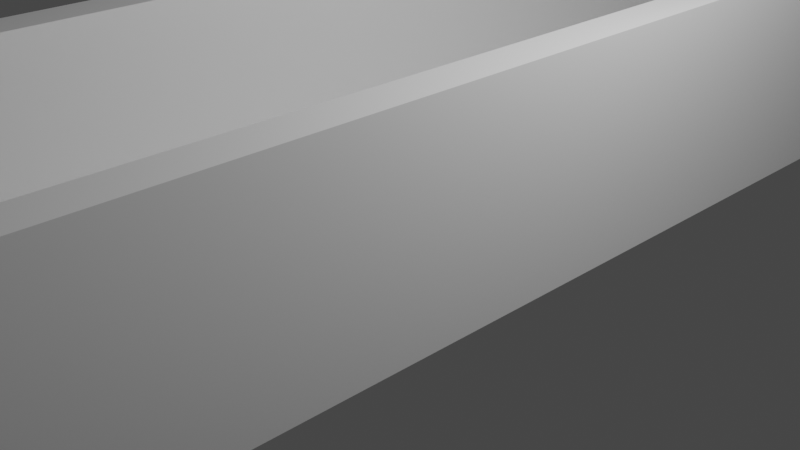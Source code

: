 # Source: dungeon_demo.blend  (saved by Blender 2.93.21; exported with 4.5.12 LTS)
import bpy
from mathutils import Matrix  # noqa: F401  (used for matrix-valued properties, if any)

bpy.ops.wm.read_factory_settings(use_empty=True)
scene = bpy.context.scene
scene.name = 'Scene'

# ---- collections
col_collection = bpy.data.collections.new('Collection'); scene.collection.children.link(col_collection)

# ---- materials (node trees are filled in below, after node groups)
mat_material = bpy.data.materials.new('Material')
mat_material.alpha_threshold = 0.0
mat_material.use_transparent_shadow = False
mat_material.line_color = (0.0, 0.0, 0.0, 1.0)

# ---- node groups
ng_auto_smooth = bpy.data.node_groups.new('Auto Smooth', 'GeometryNodeTree')
_s = ng_auto_smooth.interface.new_socket(name='Geometry', in_out='OUTPUT', socket_type='NodeSocketGeometry')
_s = ng_auto_smooth.interface.new_socket(name='Geometry', in_out='INPUT', socket_type='NodeSocketGeometry')
_s = ng_auto_smooth.interface.new_socket(name='Angle', in_out='INPUT', socket_type='NodeSocketFloat')
_s.subtype = 'ANGLE'
_s.min_value = 0.0
_s.max_value = 3.142
ng_auto_smooth.is_modifier = True
_N = ng_auto_smooth.nodes; _L = ng_auto_smooth.links
n0 = _N.new('NodeGroupOutput'); n0.name = 'Group Output'; n0.location = (480, -100)
n1 = _N.new('NodeGroupInput'); n1.name = 'Group Input'; n1.location = (-420, -300)
n2 = _N.new('NodeGroupInput'); n2.name = 'Group Input.001'; n2.location = (-60, -100)
n3 = _N.new('GeometryNodeSetShadeSmooth'); n3.name = 'Set Shade Smooth'; n3.location = (120, -100)
n3.domain = 'EDGE'
n4 = _N.new('GeometryNodeSetShadeSmooth'); n4.name = 'Set Shade Smooth.001'; n4.location = (300, -100)
n5 = _N.new('GeometryNodeInputMeshEdgeAngle'); n5.name = 'Edge Angle'; n5.location = (-420, -220)
n6 = _N.new('GeometryNodeInputEdgeSmooth'); n6.name = 'Is Edge Smooth'; n6.location = (-60, -160)
n7 = _N.new('GeometryNodeInputShadeSmooth'); n7.name = 'Is Face Smooth'; n7.location = (-240, -340)
n8 = _N.new('FunctionNodeBooleanMath'); n8.name = 'Boolean Math'; n8.location = (-60, -220)
n9 = _N.new('FunctionNodeCompare'); n9.name = 'Compare'; n9.location = (-240, -180)
n9.operation = 'LESS_EQUAL'
_L.new(n5.outputs[0], n9.inputs[0])
_L.new(n4.outputs[0], n0.inputs[0])
_L.new(n1.outputs[1], n9.inputs[1])
_L.new(n9.outputs[0], n8.inputs[0])
_L.new(n7.outputs[0], n8.inputs[1])
_L.new(n2.outputs[0], n3.inputs[0])
_L.new(n6.outputs[0], n3.inputs[1])
_L.new(n3.outputs[0], n4.inputs[0])
_L.new(n8.outputs[0], n3.inputs[2])
n0.is_active_output = True

# ---- material node trees
mat_material.use_nodes = True; mat_material.node_tree.nodes.clear()
_N = mat_material.node_tree.nodes; _L = mat_material.node_tree.links
n0 = _N.new('ShaderNodeOutputMaterial'); n0.name = 'Material Output'; n0.location = (300, 300)
n1 = _N.new('ShaderNodeBsdfPrincipled'); n1.name = 'Principled BSDF'; n1.location = (10, 300)
n1.distribution = 'GGX'
n1.subsurface_method = 'BURLEY'
n1.inputs[2].default_value = 0.4
n1.inputs[3].default_value = 1.45
n1.inputs[27].default_value = (0.0, 0.0, 0.0, 1.0)
n1.inputs[28].default_value = 1.0
_L.new(n1.outputs[0], n0.inputs[0])
n0.is_active_output = True

# ---- world
world_world = bpy.data.worlds.new('World'); scene.world = world_world
world_world.use_nodes = True; world_world.node_tree.nodes.clear()
_N = world_world.node_tree.nodes; _L = world_world.node_tree.links
n0 = _N.new('ShaderNodeOutputWorld'); n0.name = 'World Output'; n0.location = (300, 300)
n1 = _N.new('ShaderNodeBackground'); n1.name = 'Background'; n1.location = (10, 300)
n1.inputs[0].default_value = (0.05088, 0.05088, 0.05088, 1.0)
_L.new(n1.outputs[0], n0.inputs[0])
n0.is_active_output = True
world_world.color = (0.05088, 0.05088, 0.05088)
world_world.use_sun_shadow = False
world_world.sun_shadow_jitter_overblur = 0.0

# ---- cameras
cam_camera = bpy.data.cameras.new('Camera')
cam_camera.clip_end = 100.0
cam_camera.ortho_scale = 7.314

# ---- lights
light_light = bpy.data.lights.new('Light', 'POINT')
light_light.transmission_factor = 0.0
light_light.energy = 1000.0
light_light.shadow_soft_size = 0.1
light_light.shadow_maximum_resolution = 0.006
light_light.use_absolute_resolution = True

# ---- meshes
me_cube = bpy.data.meshes.new('Cube')
me_cube.from_pydata([(-1.473, -7.689, 0.4688), (-1.473, -5.126, 0.4688), (-1.473, -2.563, 0.4688), (-1.59, -7.689, 0.4688), (-1.59, -5.126, 0.4688), (-1.59, -2.563, 0.4688), (1.59, -7.689, 2.234), (1.59, -5.126, 2.234), (1.59, -2.563, 2.234), (2.0, -10.0, 0.0), (-2.0, -10.0, 0.0), (2.0, -10.0, 2.234), (-2.0, -10.0, 2.234), (1.473, -10.47, 0.4688), (-1.473, -10.47, 0.4688), (1.59, -10.35, 2.234), (-1.59, -10.35, 2.234), (-5.636, -10.35, 2.234), (-5.519, -10.47, 0.4688), (4.028, -10.47, 0.4688), (4.145, -10.35, 2.234), (-5.963, -10.0, 2.234), (-5.963, -10.0, 0.0), (4.48, -10.0, 0.0), (4.48, -10.0, 2.234), (1.59, -19.51, 0.4688), (-1.59, -19.51, 0.4688), (-5.519, -19.51, 0.4688), (4.028, -19.51, 0.4688), (4.145, -19.63, 2.234), (1.59, -20.0, 0.0), (-1.59, -20.0, 0.0), (-5.963, -20.0, 0.0), (-5.963, -20.0, 2.234), (4.48, -20.0, 0.0), (4.48, -20.0, 2.234), (1.59, -19.63, 2.234), (-1.59, -19.63, 2.234), (-5.636, -19.63, 2.234), (1.59, -20.0, 2.234), (-1.59, -20.0, 2.234), (-2.0, 0.0, 0.0), (2.0, 0.0, 0.0), (-1.59, 0.0, 0.4688), (1.59, 0.0, 0.4688), (-1.59, 0.0, 2.234), (-2.0, 0.0, 2.234), (1.59, 0.0, 2.234), (2.0, 0.0, 2.234), (4.145, -19.63, 0.4688), (4.145, -10.35, 0.4688), (-1.59, -10.35, 0.4688), (1.59, -10.35, 0.4688), (-5.636, -10.35, 0.4688), (1.59, -19.63, 0.4688), (-1.59, -19.63, 0.4688), (-5.636, -19.63, 0.4688), (1.473, 0.0, 0.4688), (-1.473, 0.0, 0.4688), (2.0, -7.689, 2.234), (2.0, -5.126, 2.234), (2.0, -2.563, 2.234), (-1.59, -2.563, 2.234), (-1.59, -5.126, 2.234), (-1.59, -7.689, 2.234), (-2.0, -2.563, 0.0), (-2.0, -5.126, 0.0), (-2.0, -7.689, 0.0), (1.473, -2.563, 0.4688), (1.473, -5.126, 0.4688), (1.473, -7.689, 0.4688), (-2.0, -2.563, 2.234), (-2.0, -5.126, 2.234), (-2.0, -7.689, 2.234), (1.59, -2.563, 0.4688), (1.59, -5.126, 0.4688), (1.59, -7.689, 0.4688), (2.0, -2.563, 0.0), (2.0, -5.126, 0.0), (2.0, -7.689, 0.0)], [], [(71, 62, 45, 46), (74, 8, 47, 44), (29, 35, 24, 20), (61, 77, 42, 48), (0, 70, 69, 1), (67, 10, 12, 73), (64, 16, 51, 3), (73, 64, 63, 72), (8, 61, 48, 47), (10, 22, 21, 12), (1, 2, 5, 4), (59, 79, 78, 60), (16, 17, 53, 51), (72, 63, 62, 71), (30, 39, 40, 31), (20, 50, 49, 29), (11, 15, 20, 24), (14, 18, 27, 26), (52, 50, 20, 15), (17, 21, 33, 38), (30, 9, 23, 34), (12, 16, 64, 73), (37, 38, 33, 40), (22, 32, 33, 21), (30, 34, 35, 39), (13, 14, 26, 25), (70, 76, 75, 69), (10, 67, 79, 9), (53, 17, 38, 56), (35, 29, 36, 39), (35, 34, 23, 24), (14, 0, 3, 51), (49, 54, 36, 29), (55, 56, 38, 37), (33, 32, 31, 40), (54, 55, 37, 36), (13, 25, 28, 19), (36, 37, 40, 39), (11, 9, 79, 59), (16, 12, 21, 17), (11, 24, 23, 9), (19, 28, 49, 50), (2, 58, 43, 5), (14, 13, 70, 0), (18, 14, 51, 53), (13, 19, 50, 52), (25, 26, 55, 54), (26, 27, 56, 55), (28, 25, 54, 49), (27, 18, 53, 56), (52, 15, 6, 76), (66, 67, 73, 72), (41, 65, 71, 46), (63, 64, 3, 4), (62, 63, 4, 5), (45, 62, 5, 43), (79, 67, 66, 78), (77, 65, 41, 42), (9, 30, 31, 10), (7, 60, 61, 8), (6, 59, 60, 7), (15, 11, 59, 6), (2, 68, 57, 58), (75, 7, 8, 74), (68, 74, 44, 57), (76, 6, 7, 75), (60, 78, 77, 61), (65, 66, 72, 71), (69, 75, 74, 68), (1, 69, 68, 2), (13, 52, 76, 70), (0, 1, 4, 3), (31, 32, 22, 10), (78, 66, 65, 77)])
me_cube.polygons.foreach_set('use_smooth', [True] * 74)
_uv = me_cube.uv_layers.new(name='UVMap')
_uv.uv.foreach_set('vector', [0.5728, 0.08714, 0.559, 0.08714, 0.559, 0.0009766, 0.5728, 0.0009766, 0.2627, 0.7979, 0.2627, 0.7385, 0.3489, 0.7385, 0.3489, 0.7979, 0.3663, 0.6607, 0.355, 0.6732, 0.355, 0.3371, 0.3663, 0.3489, 0.08714, 0.8789, 0.08714, 0.954, 0.0009766, 0.954, 0.0009766, 0.8789, 0.8389, 0.5867, 0.7399, 0.5867, 0.7399, 0.5006, 0.8389, 0.5006, 0.07865, 0.8759, 0.0009766, 0.8759, 0.0009766, 0.8008, 0.07865, 0.8008, 0.2595, 0.6762, 0.3489, 0.6762, 0.3489, 0.7355, 0.2595, 0.7355, 0.5728, 0.2595, 0.559, 0.2595, 0.559, 0.1733, 0.5728, 0.1733, 0.4522, 0.08714, 0.4384, 0.08714, 0.4384, 0.0009766, 0.4522, 0.0009766, 0.5067, 0.3519, 0.5067, 0.4851, 0.4316, 0.4851, 0.4316, 0.3519, 0.8389, 0.5006, 0.8389, 0.4144, 0.8428, 0.4144, 0.8428, 0.5006, 0.2595, 0.8789, 0.2595, 0.954, 0.1733, 0.954, 0.1733, 0.8789, 0.3693, 0.4879, 0.3693, 0.3519, 0.4286, 0.3519, 0.4286, 0.4879, 0.5728, 0.1733, 0.559, 0.1733, 0.559, 0.08714, 0.5728, 0.08714, 0.9209, 0.2549, 0.8458, 0.2549, 0.8458, 0.148, 0.9209, 0.148, 0.06331, 0.0009766, 0.1227, 0.0009766, 0.1227, 0.3128, 0.06331, 0.3128, 0.4384, 0.3371, 0.4522, 0.3489, 0.3663, 0.3489, 0.355, 0.3371, 0.8389, 0.6801, 0.975, 0.6801, 0.975, 0.9841, 0.8428, 0.9841, 0.4909, 0.4881, 0.4909, 0.574, 0.4316, 0.574, 0.4316, 0.4881, 0.6951, 0.3489, 0.7061, 0.3371, 0.7061, 0.6732, 0.6951, 0.6607, 0.2549, 0.6732, 0.2687, 0.3371, 0.352, 0.3371, 0.352, 0.6732, 0.5728, 0.3371, 0.559, 0.3489, 0.559, 0.2595, 0.5728, 0.2595, 0.559, 0.6607, 0.6951, 0.6607, 0.7061, 0.6732, 0.559, 0.6732, 0.9239, 0.337, 0.9239, 0.0009766, 0.999, 0.0009766, 0.999, 0.337, 0.9209, 0.2549, 0.9209, 0.352, 0.8458, 0.352, 0.8458, 0.2549, 0.7399, 0.6801, 0.8389, 0.6801, 0.8428, 0.9841, 0.736, 0.9841, 0.7399, 0.5867, 0.736, 0.5867, 0.736, 0.5006, 0.7399, 0.5006, 0.1342, 0.3371, 0.1342, 0.2595, 0.2687, 0.2595, 0.2687, 0.3371, 0.331, 0.3128, 0.2716, 0.3128, 0.2716, 0.0009766, 0.331, 0.0009766, 0.355, 0.6732, 0.3663, 0.6607, 0.4522, 0.6607, 0.4522, 0.6732, 0.5303, 0.337, 0.4552, 0.337, 0.4552, 0.0009766, 0.5303, 0.0009766, 0.8389, 0.6801, 0.8389, 0.5867, 0.8428, 0.5867, 0.8428, 0.6762, 0.06033, 0.0009766, 0.06033, 0.08688, 0.0009766, 0.08688, 0.0009766, 0.0009766, 0.06033, 0.1937, 0.06033, 0.3298, 0.0009766, 0.3298, 0.0009766, 0.1937, 0.8458, 0.0009766, 0.9209, 0.0009766, 0.9209, 0.148, 0.8458, 0.148, 0.06033, 0.08688, 0.06033, 0.1937, 0.0009766, 0.1937, 0.0009766, 0.08688, 0.7399, 0.6801, 0.736, 0.9841, 0.654, 0.9841, 0.654, 0.6801, 0.4522, 0.6607, 0.559, 0.6607, 0.559, 0.6732, 0.4522, 0.6732, 0.3371, 0.8789, 0.3371, 0.954, 0.2595, 0.954, 0.2595, 0.8789, 0.559, 0.3489, 0.5728, 0.3371, 0.7061, 0.3371, 0.6951, 0.3489, 0.334, 0.08435, 0.334, 0.0009766, 0.4091, 0.0009766, 0.4091, 0.08435, 0.654, 0.6801, 0.654, 0.9841, 0.6501, 0.988, 0.6501, 0.6762, 0.8389, 0.4144, 0.8389, 0.3283, 0.8428, 0.3283, 0.8428, 0.4144, 0.8389, 0.6801, 0.7399, 0.6801, 0.7399, 0.5867, 0.8389, 0.5867, 0.975, 0.6801, 0.8389, 0.6801, 0.8428, 0.6762, 0.9789, 0.6762, 0.7399, 0.6801, 0.654, 0.6801, 0.6501, 0.6762, 0.736, 0.6762, 0.736, 0.9841, 0.8428, 0.9841, 0.8428, 0.988, 0.736, 0.988, 0.8428, 0.9841, 0.975, 0.9841, 0.9789, 0.988, 0.8428, 0.988, 0.654, 0.9841, 0.736, 0.9841, 0.736, 0.988, 0.6501, 0.988, 0.975, 0.9841, 0.975, 0.6801, 0.9789, 0.6762, 0.9789, 0.988, 0.0009766, 0.7979, 0.0009766, 0.7385, 0.0904, 0.7385, 0.0904, 0.7979, 0.1648, 0.8759, 0.07865, 0.8759, 0.07865, 0.8008, 0.1648, 0.8008, 0.3371, 0.8759, 0.251, 0.8759, 0.251, 0.8008, 0.3371, 0.8008, 0.1733, 0.6762, 0.2595, 0.6762, 0.2595, 0.7355, 0.1733, 0.7355, 0.08714, 0.6762, 0.1733, 0.6762, 0.1733, 0.7355, 0.08714, 0.7355, 0.0009766, 0.6762, 0.08714, 0.6762, 0.08714, 0.7355, 0.0009766, 0.7355, 0.2687, 0.2595, 0.1342, 0.2595, 0.1342, 0.1733, 0.2687, 0.1733, 0.2687, 0.08714, 0.1342, 0.08714, 0.1342, 0.0009766, 0.2687, 0.0009766, 0.2687, 0.3371, 0.2549, 0.6732, 0.148, 0.6732, 0.1342, 0.3371, 0.4522, 0.1733, 0.4384, 0.1733, 0.4384, 0.08714, 0.4522, 0.08714, 0.4522, 0.2595, 0.4384, 0.2595, 0.4384, 0.1733, 0.4522, 0.1733, 0.4522, 0.3489, 0.4384, 0.3371, 0.4384, 0.2595, 0.4522, 0.2595, 0.8389, 0.4144, 0.7399, 0.4144, 0.7399, 0.3283, 0.8389, 0.3283, 0.1766, 0.7979, 0.1766, 0.7385, 0.2627, 0.7385, 0.2627, 0.7979, 0.7399, 0.4144, 0.736, 0.4144, 0.736, 0.3283, 0.7399, 0.3283, 0.0904, 0.7979, 0.0904, 0.7385, 0.1766, 0.7385, 0.1766, 0.7979, 0.1733, 0.8789, 0.1733, 0.954, 0.08714, 0.954, 0.08714, 0.8789, 0.251, 0.8759, 0.1648, 0.8759, 0.1648, 0.8008, 0.251, 0.8008, 0.7399, 0.5006, 0.736, 0.5006, 0.736, 0.4144, 0.7399, 0.4144, 0.8389, 0.5006, 0.7399, 0.5006, 0.7399, 0.4144, 0.8389, 0.4144, 0.7399, 0.6801, 0.736, 0.6762, 0.736, 0.5867, 0.7399, 0.5867, 0.8389, 0.5867, 0.8389, 0.5006, 0.8428, 0.5006, 0.8428, 0.5867, 0.148, 0.6732, 0.0009766, 0.6732, 0.0009766, 0.3371, 0.1342, 0.3371, 0.2687, 0.1733, 0.1342, 0.1733, 0.1342, 0.08714, 0.2687, 0.08714])
me_cube.materials.append(mat_material)
me_cube.use_remesh_preserve_volume = False
me_cube.use_remesh_preserve_attributes = False
me_cube.use_mirror_vertex_groups = False
me_cube.update()

# ---- objects
ob_dungeon_demo = bpy.data.objects.new('dungeon_demo', me_cube)
ob_light = bpy.data.objects.new('Light', light_light)
ob_camera = bpy.data.objects.new('Camera', cam_camera)

# ---- transforms, parenting, visibility, modifiers, constraints
ob_dungeon_demo.location = (0.0, 0.0, 0.0)
ob_dungeon_demo.lock_rotations_4d = False
ob_dungeon_demo.empty_display_type = 'ARROWS'
ob_dungeon_demo.lineart.crease_threshold = 0.0
_m = ob_dungeon_demo.modifiers.new('Mirror', 'MIRROR')
_m.use_axis = (False, True, False)
_m.use_clip = True
_m = ob_dungeon_demo.modifiers.new('Bevel', 'BEVEL')
_m.width = 0.03415
_m.width_pct = 0.03415
_m.segments = 2
_m.limit_method = 'WEIGHT'
_m.use_clamp_overlap = False
_m = ob_dungeon_demo.modifiers.new('Auto Smooth', 'NODES')
_m.node_group = ng_auto_smooth
_gi = [s.identifier for s in ng_auto_smooth.interface.items_tree if s.item_type == 'SOCKET' and s.in_out == 'INPUT']
_m[_gi[1]] = 1.03  # Angle
ob_light.location = (4.076, 1.005, 5.904)
ob_light.rotation_euler = (0.6503, 0.05522, 1.866)
ob_light.lock_rotations_4d = False
ob_light.empty_display_type = 'ARROWS'
ob_light.color = (0.0, 0.0, 0.0, 0.0)
ob_light.lineart.crease_threshold = 0.0
ob_camera.location = (7.359, -6.926, 4.958)
ob_camera.rotation_euler = (1.109, 0.0, 0.8149)
ob_camera.lock_rotations_4d = False
ob_camera.empty_display_type = 'ARROWS'
ob_camera.color = (0.0, 0.0, 0.0, 0.0)
ob_camera.display_type = 'WIRE'
ob_camera.lineart.crease_threshold = 0.0

# ---- collection membership
col_collection.objects.link(ob_dungeon_demo)
col_collection.objects.link(ob_light)
col_collection.objects.link(ob_camera)

# ---- scene / render settings (as saved in the file)
scene.camera = ob_camera
scene.frame_start = 1; scene.frame_end = 250; scene.frame_set(1)
scene.render.engine = 'BLENDER_EEVEE_NEXT'
scene.cycles.use_denoising = False
scene.cycles.samples = 128
scene.cycles.sampling_pattern = 'TABULATED_SOBOL'
scene.cycles.use_adaptive_sampling = False
scene.cycles.use_light_tree = False
scene.view_settings.view_transform = 'Filmic'
bpy.context.view_layer.update()
